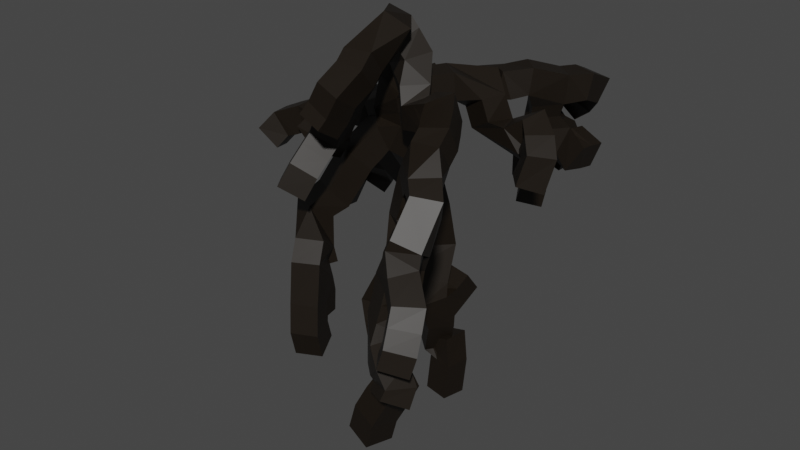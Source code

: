 # Source: dead_tree_no_2.blend  (saved by Blender 3.1.7; exported with 4.5.12 LTS)
import bpy
from mathutils import Matrix  # noqa: F401  (used for matrix-valued properties, if any)

bpy.ops.wm.read_factory_settings(use_empty=True)
scene = bpy.context.scene
scene.name = 'Scene'

# ---- collections
col_collection = bpy.data.collections.new('Collection'); scene.collection.children.link(col_collection)

# ---- materials (node trees are filled in below, after node groups)
mat_material_016 = bpy.data.materials.new('Material.016')
mat_material_016.use_transparent_shadow = False

# ---- material node trees
mat_material_016.use_nodes = True; mat_material_016.node_tree.nodes.clear()
_N = mat_material_016.node_tree.nodes; _L = mat_material_016.node_tree.links
n0 = _N.new('ShaderNodeBsdfPrincipled'); n0.name = 'Principled BSDF'; n0.location = (10, 300)
n0.distribution = 'GGX'
n0.subsurface_method = 'RANDOM_WALK_SKIN'
n0.inputs[0].default_value = (0.007925, 0.004469, 0.001502, 1.0)
n0.inputs[3].default_value = 1.45
n0.inputs[27].default_value = (0.0, 0.0, 0.0, 1.0)
n0.inputs[28].default_value = 1.0
n1 = _N.new('ShaderNodeOutputMaterial'); n1.name = 'Material Output'; n1.location = (300, 300)
_L.new(n0.outputs[0], n1.inputs[0])
n1.is_active_output = True

# ---- world
world_world = bpy.data.worlds.new('World'); scene.world = world_world
world_world.use_nodes = True; world_world.node_tree.nodes.clear()
_N = world_world.node_tree.nodes; _L = world_world.node_tree.links
n0 = _N.new('ShaderNodeOutputWorld'); n0.name = 'World Output'; n0.location = (300, 300)
n1 = _N.new('ShaderNodeBackground'); n1.name = 'Background'; n1.location = (10, 300)
n1.inputs[0].default_value = (0.05088, 0.05088, 0.05088, 1.0)
_L.new(n1.outputs[0], n0.inputs[0])
n0.is_active_output = True
world_world.color = (0.05088, 0.05088, 0.05088)
world_world.use_sun_shadow = False
world_world.sun_shadow_jitter_overblur = 0.0

# ---- meshes
me_cube_011 = bpy.data.meshes.new('Cube.011')
me_cube_011.from_pydata([(-0.2333, 1.123, -3.891), (0.2806, -0.2426, 2.341), (-0.1468, -0.06375, 1.12), (0.04709, 0.5927, -2.432), (-1.063, -0.03121, 1.374), (-1.62, -0.0006151, 0.9214), (0.6507, -0.5646, 1.744), (1.309, -0.6823, 1.956), (1.673, -1.281, 1.791), (1.728, -1.726, 1.473), (0.1952, 0.8015, -2.614), (-1.073, 0.4138, 1.279), (-0.9387, 0.7057, 1.16), (-1.271, 0.9382, 0.8592), (0.02959, 0.6229, 0.004909), (-0.1294, -0.209, 1.852), (0.2956, -0.2131, 2.56), (0.03571, 0.9427, -1.355), (-0.03934, -0.3411, 3.063), (0.7698, 0.9858, 1.945), (0.4668, 1.658, 1.538), (1.034, 2.083, 1.717), (1.31, 0.8283, 0.9312), (2.058, 1.519, 1.084), (1.897, 1.009, 1.323), (2.228, 0.6799, 0.9733), (1.229, 2.38, 1.524), (2.123, 1.723, 0.7365), (-0.4219, 1.207, -0.378), (-2.116, -0.1648, 0.5429), (-1.618, 0.8949, 0.615), (-2.263, -0.035, 0.8181), (-2.757, -0.1285, 0.6098), (-2.978, -0.3033, 0.3085), (2.146, -2.167, 1.129), (1.628, 2.896, 1.535), (-0.2144, 1.37, 1.541), (-0.6117, 1.422, 1.373), (-0.9094, 1.622, 1.359), (-0.3431, -0.3475, 1.061), (0.2716, -0.7105, 3.059), (0.1977, -1.112, 2.928), (-0.7496, 1.685, 0.2543), (-1.049, 1.752, 0.64), (-1.3, 2.054, 0.9338), (-0.9632, 1.337, -0.4223), (-1.67, 1.449, -0.1035), (-2.031, 1.634, 0.1098), (-2.372, 1.376, -0.09595), (0.2222, 1.103, -3.618), (0.1484, 1.037, -4.717), (-0.5065, -0.7286, 0.7153), (-0.7116, -1.082, 0.09828), (-0.8472, -1.405, -0.08861), (-1.237, -1.007, -1.116), (-0.7965, -1.449, -0.4129), (-0.779, -1.455, -1.057), (-0.6265, -1.811, -0.8761), (-0.6405, -1.759, -1.159), (-0.6903, -1.619, -1.655), (-1.241, -0.949, -1.576), (-1.178, -1.103, -2.038), (-1.038, -0.5689, -1.228), (-0.9873, -0.6388, -2.112), (-0.9273, -0.7956, -2.511), (-1.265, -0.7379, -2.705), (-0.6659, -1.665, -1.979), (-0.5752, -1.92, -1.625), (-0.5402, -1.985, -2.09), (-0.5645, -1.867, -2.514), (2.188, -2.488, 0.9112), (2.002, -2.586, 0.3836), (1.941, -2.671, -0.2771), (1.907, -2.88, -0.8815), (2.282, -3.171, -1.079), (2.393, -3.154, -1.332), (1.248, -1.271, 0.9234), (1.091, -1.286, 0.3169), (1.278, -1.449, -0.07109), (1.459, -2.043, -0.4949), (1.071, -1.547, -0.5396), (0.7536, -1.581, -1.143), (0.8788, -1.59, -1.75), (1.157, -1.804, -1.942), (1.624, -2.289, -0.8446), (1.428, -2.191, -1.12), (1.812, -2.259, 0.1608), (1.787, -2.324, -0.2604), (1.977, -2.625, -1.754), (1.712, -2.822, -2.37), (1.6, -2.832, -2.791), (2.53, -3.054, -0.05986), (2.625, -3.336, -0.5353), (2.381, -3.284, -1.549), (2.577, -3.412, -0.8081), (-0.04073, -1.107, 2.472), (-0.1668, -1.375, 2.032), (-0.3184, -1.439, 1.705), (-0.6133, -1.129, 1.349), (0.2638, -1.567, 2.573), (0.1706, -1.889, 2.319), (0.03972, -1.946, 2.014), (-0.04927, -2.082, 1.8), (-0.871, -1.097, 0.9747), (-0.4689, -1.542, 1.326), (-0.5324, -1.961, 0.8974), (-0.6466, -2.121, 0.5597), (-1.413, 2.371, 0.8253), (-1.596, 2.626, 0.4411), (-1.702, 2.405, -0.07412), (-1.854, 2.547, -0.4445), (-1.969, 2.753, -0.7381), (-1.788, 2.951, 0.08725), (-1.914, 2.964, -0.3067), (-2.509, 1.341, -0.4889), (-2.771, 1.434, -0.9469), (-2.917, 1.722, -1.315), (-3.046, 1.599, -1.697), (-2.482, 1.992, -0.4381), (-2.485, 2.149, -0.8263), (-2.625, 2.504, -1.245), (-2.776, 2.439, -1.536), (0.1904, 0.8409, -2.614), (0.2963, 1.348, -2.216), (1.601, 3.303, 1.361), (1.324, 3.527, 1.047), (1.063, 3.456, 0.8552), (1.036, 2.594, 0.7443), (0.8506, 2.477, 0.2198), (0.788, 2.581, -0.18), (0.7869, 2.871, -0.6336), (0.6969, 2.887, -1.001), (1.112, 3.056, 0.4729), (1.093, 3.353, 0.1044), (0.9389, 3.319, -0.2992), (2.21, 2.229, 0.6909), (2.116, 0.5899, 0.5043)], [(4, 5), (2, 4), (15, 1), (14, 2), (10, 3), (1, 6), (6, 7), (7, 8), (8, 9), (0, 10), (4, 11), (11, 12), (12, 13), (17, 14), (2, 15), (1, 16), (3, 17), (16, 18), (15, 19), (19, 20), (20, 21), (19, 22), (22, 23), (22, 24), (24, 25), (21, 26), (23, 27), (14, 28), (5, 29), (13, 30), (5, 31), (31, 32), (32, 33), (9, 34), (26, 35), (20, 36), (36, 37), (37, 38), (2, 39), (18, 40), (40, 41), (28, 42), (42, 43), (43, 44), (28, 45), (45, 46), (46, 47), (47, 48), (49, 0), (50, 49), (39, 51), (51, 52), (52, 53), (53, 55), (55, 56), (55, 57), (57, 58), (58, 59), (54, 60), (60, 61), (62, 63), (63, 64), (64, 65), (59, 66), (58, 67), (67, 68), (68, 69), (34, 70), (70, 71), (71, 72), (72, 73), (73, 74), (74, 75), (9, 76), (76, 77), (77, 78), (78, 79), (78, 80), (80, 81), (81, 82), (82, 83), (79, 84), (84, 85), (70, 86), (86, 87), (73, 88), (88, 89), (89, 90), (71, 91), (91, 92), (75, 93), (92, 94), (41, 95), (95, 96), (96, 97), (97, 98), (41, 99), (99, 100), (100, 101), (101, 102), (98, 103), (97, 104), (104, 105), (105, 106), (44, 107), (107, 108), (108, 109), (109, 110), (110, 111), (108, 112), (112, 113), (48, 114), (114, 115), (115, 116), (116, 117), (48, 118), (118, 119), (119, 120), (120, 121), (10, 122), (122, 123), (35, 124), (124, 125), (125, 126), (26, 127), (127, 128), (128, 129), (129, 130), (130, 131), (127, 132), (132, 133), (133, 134), (27, 135), (25, 136)], [])
_uv = me_cube_011.uv_layers.new(name='UVMap')
_uv.uv.foreach_set('vector', [])
me_cube_011.materials.append(mat_material_016)
me_cube_011.use_remesh_fix_poles = True
me_cube_011.use_remesh_preserve_attributes = False
me_cube_011.update()

# ---- objects
ob_cube_011 = bpy.data.objects.new('Cube.011', me_cube_011)

# ---- transforms, parenting, visibility, modifiers, constraints
ob_cube_011.location = (-10.73, 2.6, 4.556)
ob_cube_011.scale = (0.791, 0.791, 0.791)
_m = ob_cube_011.modifiers.new('Skin', 'SKIN')

# ---- collection membership
col_collection.objects.link(ob_cube_011)

# ---- scene / render settings (as saved in the file)
scene.frame_start = 1; scene.frame_end = 250; scene.frame_set(1)
scene.render.engine = 'BLENDER_EEVEE_NEXT'
scene.cycles.sampling_pattern = 'TABULATED_SOBOL'
scene.cycles.use_light_tree = False
scene.view_settings.view_transform = 'Filmic'
bpy.context.view_layer.update()

# ---- added for rendering (the .blend has no active camera and no usable light): camera, sun
cam_auto = bpy.data.cameras.new('AutoCamera')
cam_auto.lens = 50.0
cam_auto.sensor_width = 36.0
cam_auto.clip_end = 1000.0
ob_auto_camera = bpy.data.objects.new('AutoCamera', cam_auto)
scene.collection.objects.link(ob_auto_camera)
ob_auto_camera.location = (-1.92311, -8.10733, 11.0966)
ob_auto_camera.rotation_euler = (1.09748, -7.21219e-08, 0.694738)
scene.camera = ob_auto_camera
light_auto_sun = bpy.data.lights.new('AutoSun', 'SUN')
light_auto_sun.energy = 3.0
light_auto_sun.angle = 0.0523599
ob_auto_sun = bpy.data.objects.new('AutoSun', light_auto_sun)
scene.collection.objects.link(ob_auto_sun)
ob_auto_sun.rotation_euler = (0.872665, 0.174533, 0.523599)
bpy.context.view_layer.update()
